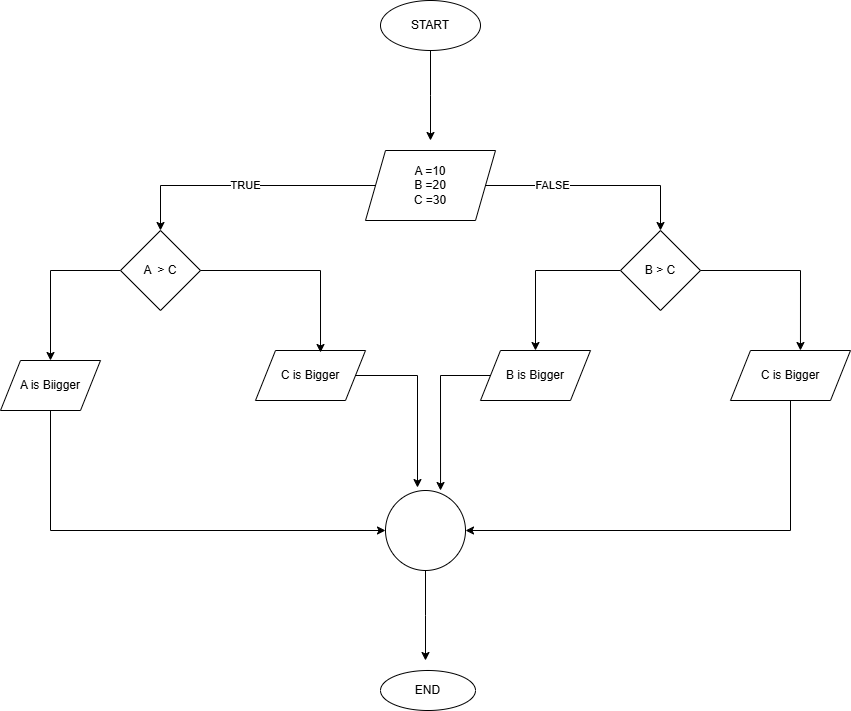

The diagram above was exported from draw.io. Its source (the exported page's mxGraphModel, read from the mxfile embedded in the PNG):
<mxGraphModel dx="1434" dy="772" grid="1" gridSize="10" guides="1" tooltips="1" connect="1" arrows="1" fold="1" page="1" pageScale="1" pageWidth="850" pageHeight="1100" math="0" shadow="0">
  <root>
    <mxCell id="0" />
    <mxCell id="1" parent="0" />
    <mxCell id="eYwsENmzR8It7HNWxTiT-3" style="edgeStyle=orthogonalEdgeStyle;rounded=0;orthogonalLoop=1;jettySize=auto;html=1;exitX=0.5;exitY=1;exitDx=0;exitDy=0;" parent="1" source="k72l_4h7eRk_F5brL1mh-1" edge="1">
      <mxGeometry relative="1" as="geometry">
        <mxPoint x="430" y="180" as="targetPoint" />
      </mxGeometry>
    </mxCell>
    <mxCell id="k72l_4h7eRk_F5brL1mh-1" value="START" style="ellipse;whiteSpace=wrap;html=1;" parent="1" vertex="1">
      <mxGeometry x="380" y="40" width="100" height="50" as="geometry" />
    </mxCell>
    <mxCell id="eYwsENmzR8It7HNWxTiT-6" value="TRUE" style="edgeStyle=orthogonalEdgeStyle;rounded=0;orthogonalLoop=1;jettySize=auto;html=1;exitX=0;exitY=0.5;exitDx=0;exitDy=0;entryX=0.5;entryY=0;entryDx=0;entryDy=0;" parent="1" source="eYwsENmzR8It7HNWxTiT-2" target="eYwsENmzR8It7HNWxTiT-4" edge="1">
      <mxGeometry relative="1" as="geometry" />
    </mxCell>
    <mxCell id="eYwsENmzR8It7HNWxTiT-7" style="edgeStyle=orthogonalEdgeStyle;rounded=0;orthogonalLoop=1;jettySize=auto;html=1;entryX=0.5;entryY=0;entryDx=0;entryDy=0;" parent="1" source="eYwsENmzR8It7HNWxTiT-2" target="eYwsENmzR8It7HNWxTiT-5" edge="1">
      <mxGeometry relative="1" as="geometry" />
    </mxCell>
    <mxCell id="eYwsENmzR8It7HNWxTiT-8" value="FALSE" style="edgeLabel;html=1;align=center;verticalAlign=middle;resizable=0;points=[];" parent="eYwsENmzR8It7HNWxTiT-7" vertex="1" connectable="0">
      <mxGeometry x="-0.4" y="1" relative="1" as="geometry">
        <mxPoint as="offset" />
      </mxGeometry>
    </mxCell>
    <mxCell id="eYwsENmzR8It7HNWxTiT-2" value="A =10&lt;div&gt;B =20&lt;/div&gt;&lt;div&gt;C =30&lt;/div&gt;" style="shape=parallelogram;perimeter=parallelogramPerimeter;whiteSpace=wrap;html=1;fixedSize=1;" parent="1" vertex="1">
      <mxGeometry x="365" y="190" width="130" height="70" as="geometry" />
    </mxCell>
    <mxCell id="eYwsENmzR8It7HNWxTiT-16" style="edgeStyle=orthogonalEdgeStyle;rounded=0;orthogonalLoop=1;jettySize=auto;html=1;entryX=0.5;entryY=0;entryDx=0;entryDy=0;" parent="1" source="eYwsENmzR8It7HNWxTiT-4" target="eYwsENmzR8It7HNWxTiT-9" edge="1">
      <mxGeometry relative="1" as="geometry" />
    </mxCell>
    <mxCell id="eYwsENmzR8It7HNWxTiT-4" value="A&amp;nbsp; &amp;gt; C" style="rhombus;whiteSpace=wrap;html=1;" parent="1" vertex="1">
      <mxGeometry x="120" y="270" width="80" height="80" as="geometry" />
    </mxCell>
    <mxCell id="eYwsENmzR8It7HNWxTiT-18" style="edgeStyle=orthogonalEdgeStyle;rounded=0;orthogonalLoop=1;jettySize=auto;html=1;entryX=0.5;entryY=0;entryDx=0;entryDy=0;" parent="1" source="eYwsENmzR8It7HNWxTiT-5" target="eYwsENmzR8It7HNWxTiT-13" edge="1">
      <mxGeometry relative="1" as="geometry" />
    </mxCell>
    <mxCell id="eYwsENmzR8It7HNWxTiT-5" value="B &amp;gt; C" style="rhombus;whiteSpace=wrap;html=1;" parent="1" vertex="1">
      <mxGeometry x="620" y="270" width="80" height="80" as="geometry" />
    </mxCell>
    <mxCell id="eYwsENmzR8It7HNWxTiT-24" style="edgeStyle=orthogonalEdgeStyle;rounded=0;orthogonalLoop=1;jettySize=auto;html=1;entryX=0;entryY=0.5;entryDx=0;entryDy=0;" parent="1" source="eYwsENmzR8It7HNWxTiT-9" target="eYwsENmzR8It7HNWxTiT-20" edge="1">
      <mxGeometry relative="1" as="geometry">
        <Array as="points">
          <mxPoint x="50" y="570" />
        </Array>
      </mxGeometry>
    </mxCell>
    <mxCell id="eYwsENmzR8It7HNWxTiT-9" value="A is Biigger" style="shape=parallelogram;perimeter=parallelogramPerimeter;whiteSpace=wrap;html=1;fixedSize=1;" parent="1" vertex="1">
      <mxGeometry y="400" width="100" height="50" as="geometry" />
    </mxCell>
    <mxCell id="eYwsENmzR8It7HNWxTiT-10" value="C is Bigger" style="shape=parallelogram;perimeter=parallelogramPerimeter;whiteSpace=wrap;html=1;fixedSize=1;" parent="1" vertex="1">
      <mxGeometry x="255" y="390" width="110" height="50" as="geometry" />
    </mxCell>
    <mxCell id="eYwsENmzR8It7HNWxTiT-13" value="B is Bigger" style="shape=parallelogram;perimeter=parallelogramPerimeter;whiteSpace=wrap;html=1;fixedSize=1;" parent="1" vertex="1">
      <mxGeometry x="480" y="390" width="110" height="50" as="geometry" />
    </mxCell>
    <mxCell id="eYwsENmzR8It7HNWxTiT-23" style="edgeStyle=orthogonalEdgeStyle;rounded=0;orthogonalLoop=1;jettySize=auto;html=1;entryX=1;entryY=0.5;entryDx=0;entryDy=0;" parent="1" source="eYwsENmzR8It7HNWxTiT-15" target="eYwsENmzR8It7HNWxTiT-20" edge="1">
      <mxGeometry relative="1" as="geometry">
        <Array as="points">
          <mxPoint x="790" y="570" />
        </Array>
      </mxGeometry>
    </mxCell>
    <mxCell id="eYwsENmzR8It7HNWxTiT-15" value="C is Bigger" style="shape=parallelogram;perimeter=parallelogramPerimeter;whiteSpace=wrap;html=1;fixedSize=1;" parent="1" vertex="1">
      <mxGeometry x="730" y="390" width="120" height="50" as="geometry" />
    </mxCell>
    <mxCell id="eYwsENmzR8It7HNWxTiT-17" style="edgeStyle=orthogonalEdgeStyle;rounded=0;orthogonalLoop=1;jettySize=auto;html=1;entryX=0.591;entryY=0.04;entryDx=0;entryDy=0;entryPerimeter=0;" parent="1" source="eYwsENmzR8It7HNWxTiT-4" target="eYwsENmzR8It7HNWxTiT-10" edge="1">
      <mxGeometry relative="1" as="geometry" />
    </mxCell>
    <mxCell id="eYwsENmzR8It7HNWxTiT-19" style="edgeStyle=orthogonalEdgeStyle;rounded=0;orthogonalLoop=1;jettySize=auto;html=1;entryX=0.583;entryY=0;entryDx=0;entryDy=0;entryPerimeter=0;" parent="1" source="eYwsENmzR8It7HNWxTiT-5" target="eYwsENmzR8It7HNWxTiT-15" edge="1">
      <mxGeometry relative="1" as="geometry" />
    </mxCell>
    <mxCell id="eYwsENmzR8It7HNWxTiT-28" style="edgeStyle=orthogonalEdgeStyle;rounded=0;orthogonalLoop=1;jettySize=auto;html=1;" parent="1" source="eYwsENmzR8It7HNWxTiT-20" edge="1">
      <mxGeometry relative="1" as="geometry">
        <mxPoint x="425" y="700" as="targetPoint" />
      </mxGeometry>
    </mxCell>
    <mxCell id="eYwsENmzR8It7HNWxTiT-20" value="" style="ellipse;whiteSpace=wrap;html=1;aspect=fixed;" parent="1" vertex="1">
      <mxGeometry x="385" y="530" width="80" height="80" as="geometry" />
    </mxCell>
    <mxCell id="eYwsENmzR8It7HNWxTiT-25" style="edgeStyle=orthogonalEdgeStyle;rounded=0;orthogonalLoop=1;jettySize=auto;html=1;entryX=0.688;entryY=0;entryDx=0;entryDy=0;entryPerimeter=0;" parent="1" source="eYwsENmzR8It7HNWxTiT-13" target="eYwsENmzR8It7HNWxTiT-20" edge="1">
      <mxGeometry relative="1" as="geometry" />
    </mxCell>
    <mxCell id="eYwsENmzR8It7HNWxTiT-26" style="edgeStyle=orthogonalEdgeStyle;rounded=0;orthogonalLoop=1;jettySize=auto;html=1;entryX=0.4;entryY=-0.037;entryDx=0;entryDy=0;entryPerimeter=0;" parent="1" source="eYwsENmzR8It7HNWxTiT-10" target="eYwsENmzR8It7HNWxTiT-20" edge="1">
      <mxGeometry relative="1" as="geometry" />
    </mxCell>
    <mxCell id="eYwsENmzR8It7HNWxTiT-27" value="END" style="ellipse;whiteSpace=wrap;html=1;" parent="1" vertex="1">
      <mxGeometry x="380" y="710" width="95" height="40" as="geometry" />
    </mxCell>
  </root>
</mxGraphModel>